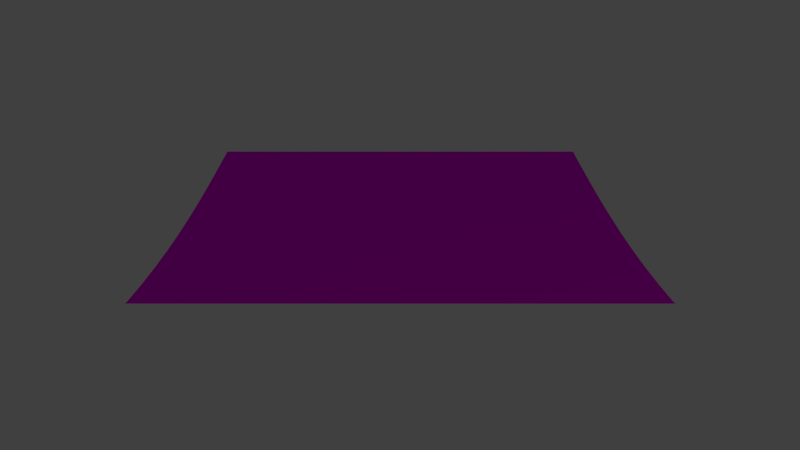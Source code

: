 # Source: track_ramp_bottom.blend  (saved by Blender 2.76.0; exported with 4.5.12 LTS)
import bpy
from mathutils import Matrix  # noqa: F401  (used for matrix-valued properties, if any)

bpy.ops.wm.read_factory_settings(use_empty=True)
scene = bpy.context.scene
scene.name = 'Scene'

# ---- collections
col_collection_1 = bpy.data.collections.new('Collection 1'); scene.collection.children.link(col_collection_1)

# ---- images (referenced by path relative to the original .blend; pixels are not part of the script)
import os
ASSET_DIR = os.environ.get("B2B_ASSET_DIR", "")  # directory of the original .blend (textures are referenced by path, not embedded)
HERE = os.path.dirname(os.path.abspath(__file__))  # packed textures are extracted next to this script under _unpacked/

def load_image(name, relpath, width, height, colorspace="sRGB"):
    """Load a texture the original file referenced (path relative to the .blend, or extracted next to this script)."""
    p = next((c for c in (os.path.join(HERE, relpath), os.path.join(ASSET_DIR, relpath)) if relpath and os.path.exists(c)), "")
    if p:
        img = bpy.data.images.load(p, check_existing=True)
        img.name = name
    else:  # same state as the original file: an image datablock whose file is absent (Cycles renders it pink)
        img = bpy.data.images.new(name, width, height)
        img.source = "FILE"
        img.filepath = "//" + (relpath or name)
    img.colorspace_settings.name = colorspace
    return img
img_grass_tga = load_image('grass.tga', 'grass.tga', 1024, 1024, 'sRGB')
img_pavement_tga = load_image('pavement.tga', 'pavement.tga', 1024, 1024, 'sRGB')

# ---- materials (node trees are filled in below, after node groups)
mat_grass = bpy.data.materials.new('grass')
mat_grass.alpha_threshold = 0.0
mat_grass.roughness = 0.5
mat_road = bpy.data.materials.new('road')
mat_road.alpha_threshold = 0.0
mat_road.roughness = 0.5

# ---- material node trees
mat_grass.use_nodes = True; mat_grass.node_tree.nodes.clear()
_N = mat_grass.node_tree.nodes; _L = mat_grass.node_tree.links
n0 = _N.new('ShaderNodeOutputMaterial'); n0.name = 'Material Output'; n0.location = (300, 300)
n1 = _N.new('ShaderNodeBsdfDiffuse'); n1.name = 'Diffuse BSDF'; n1.location = (10, 300)
n2 = _N.new('ShaderNodeTexImage'); n2.name = 'Image Texture'; n2.location = (-205, 284)
n2.width = 140
n2.image = img_grass_tga
_L.new(n1.outputs[0], n0.inputs[0])
_L.new(n2.outputs[0], n1.inputs[0])
n0.is_active_output = True
mat_road.use_nodes = True; mat_road.node_tree.nodes.clear()
_N = mat_road.node_tree.nodes; _L = mat_road.node_tree.links
n0 = _N.new('ShaderNodeBsdfDiffuse'); n0.name = 'Diffuse BSDF'; n0.location = (10, 300)
n1 = _N.new('ShaderNodeOutputMaterial'); n1.name = 'Material Output'; n1.location = (249, 295)
n2 = _N.new('ShaderNodeTexImage'); n2.name = 'Image Texture'; n2.location = (-347, 278)
n2.width = 258
n2.image = img_pavement_tga
_L.new(n0.outputs[0], n1.inputs[0])
_L.new(n2.outputs[0], n0.inputs[0])
n1.is_active_output = True

# ---- world
world_world = bpy.data.worlds.new('World'); scene.world = world_world
world_world.color = (0.05088, 0.05088, 0.05088)
world_world.use_sun_shadow = False
world_world.sun_shadow_jitter_overblur = 0.0
world_world.cycles.sampling_method = 'MANUAL'
world_world.cycles.sample_map_resolution = 256

# ---- cameras
cam_camera = bpy.data.cameras.new('Camera')
cam_camera.clip_end = 100.0
cam_camera.lens = 35.0
cam_camera.sensor_width = 32.0
cam_camera.sensor_height = 18.0
cam_camera.ortho_scale = 7.314
cam_camera.dof.focus_distance = 0.0

# ---- lights
light_lamp = bpy.data.lights.new('Lamp', 'POINT')
light_lamp.transmission_factor = 0.0
light_lamp.cutoff_distance = 30.0
light_lamp.energy = 100.0
light_lamp.shadow_buffer_clip_start = 1.001
light_lamp.shadow_soft_size = 0.1
light_lamp.shadow_maximum_resolution = 0.006
light_lamp.use_absolute_resolution = True
light_lamp.cycles.use_multiple_importance_sampling = False

# ---- meshes
me_plane_017 = bpy.data.meshes.new('Plane.017')
me_plane_017.from_pydata([(-1.0, -1.0, 0.0123), (1.0, -1.0, 0.0), (-1.0, 1.0, 0.0123), (1.0, 1.0, 0.0), (-3.0, -1.0, 0.049), (-3.0, 1.0, 0.049), (-5.0, -1.0, 0.109), (-5.0, 1.0, 0.109), (-7.0, -1.0, 0.1901), (-7.0, 1.0, 0.1901), (-9.0, -1.0, 0.2929), (-9.0, 1.0, 0.2929), (-11.0, -1.0, 0.4122), (-11.0, 1.0, 0.4122), (-13.0, -1.0, 0.546), (-13.0, 1.0, 0.546), (-15.0, -1.0, 0.691), (-15.0, 1.0, 0.691), (-17.0, -1.0, 0.8436), (-17.0, 1.0, 0.8436), (-19.0, -1.0, 1.0), (-19.0, 1.0, 1.0)], [], [(0, 1, 3, 2), (0, 2, 5, 4), (4, 5, 7, 6), (6, 7, 9, 8), (8, 9, 11, 10), (10, 11, 13, 12), (12, 13, 15, 14), (14, 15, 17, 16), (16, 17, 19, 18), (18, 19, 21, 20)])
_uv = me_plane_017.uv_layers.new(name='UVMap')
_uv.uv.foreach_set('vector', [0.9001, 3.167e-05, 1.0, 3.16e-05, 1.0, 0.09987, 0.9001, 0.09987, 0.9001, 3.167e-05, 0.9001, 0.09987, 0.8003, 0.09987, 0.8003, 3.176e-05, 0.8003, 3.176e-05, 0.8003, 0.09987, 0.7004, 0.09987, 0.7004, 3.186e-05, 0.7004, 3.186e-05, 0.7004, 0.09987, 0.6005, 0.09987, 0.6005, 3.192e-05, 0.6005, 3.192e-05, 0.6005, 0.09987, 0.5005, 0.09987, 0.5005, 3.198e-05, 0.5005, 3.198e-05, 0.5005, 0.09987, 0.4005, 0.09987, 0.4005, 3.201e-05, 0.4005, 3.201e-05, 0.4005, 0.09987, 0.3004, 0.09987, 0.3004, 3.204e-05, 0.3004, 3.204e-05, 0.3004, 0.09987, 0.2003, 0.09987, 0.2003, 3.206e-05, 0.2003, 3.206e-05, 0.2003, 0.09987, 0.1002, 0.09987, 0.1002, 3.203e-05, 0.1002, 3.203e-05, 0.1002, 0.09987, 3.16e-05, 0.09987, 3.169e-05, 3.205e-05])
me_plane_017.materials.append(mat_grass)
me_plane_017.use_remesh_preserve_volume = False
me_plane_017.use_remesh_preserve_attributes = False
me_plane_017.use_mirror_vertex_groups = False
me_plane_017.update()
me_plane_015 = bpy.data.meshes.new('Plane.015')
me_plane_015.from_pydata([(-1.0, -1.0, 0.0123), (1.0, -1.0, 0.0), (-1.0, 1.0, 0.0123), (1.0, 1.0, 0.0), (-3.0, -1.0, 0.049), (-3.0, 1.0, 0.049), (-5.0, -1.0, 0.109), (-5.0, 1.0, 0.109), (-7.0, -1.0, 0.1901), (-7.0, 1.0, 0.1901), (-9.0, -1.0, 0.2929), (-9.0, 1.0, 0.2929), (-11.0, -1.0, 0.4122), (-11.0, 1.0, 0.4122), (-13.0, -1.0, 0.546), (-13.0, 1.0, 0.546), (-15.0, -1.0, 0.691), (-15.0, 1.0, 0.691), (-17.0, -1.0, 0.8436), (-17.0, 1.0, 0.8436), (-19.0, -1.0, 1.0), (-19.0, 1.0, 1.0)], [], [(0, 1, 3, 2), (0, 2, 5, 4), (4, 5, 7, 6), (6, 7, 9, 8), (8, 9, 11, 10), (10, 11, 13, 12), (12, 13, 15, 14), (14, 15, 17, 16), (16, 17, 19, 18), (18, 19, 21, 20)])
_uv = me_plane_015.uv_layers.new(name='UVMap')
_uv.uv.foreach_set('vector', [0.9001, 3.167e-05, 1.0, 3.16e-05, 1.0, 0.09987, 0.9001, 0.09987, 0.9001, 3.167e-05, 0.9001, 0.09987, 0.8003, 0.09987, 0.8003, 3.176e-05, 0.8003, 3.176e-05, 0.8003, 0.09987, 0.7004, 0.09987, 0.7004, 3.186e-05, 0.7004, 3.186e-05, 0.7004, 0.09987, 0.6005, 0.09987, 0.6005, 3.192e-05, 0.6005, 3.192e-05, 0.6005, 0.09987, 0.5005, 0.09987, 0.5005, 3.198e-05, 0.5005, 3.198e-05, 0.5005, 0.09987, 0.4005, 0.09987, 0.4005, 3.201e-05, 0.4005, 3.201e-05, 0.4005, 0.09987, 0.3004, 0.09987, 0.3004, 3.204e-05, 0.3004, 3.204e-05, 0.3004, 0.09987, 0.2003, 0.09987, 0.2003, 3.206e-05, 0.2003, 3.206e-05, 0.2003, 0.09987, 0.1002, 0.09987, 0.1002, 3.203e-05, 0.1002, 3.203e-05, 0.1002, 0.09987, 3.16e-05, 0.09987, 3.169e-05, 3.205e-05])
me_plane_015.materials.append(mat_grass)
me_plane_015.use_remesh_preserve_volume = False
me_plane_015.use_remesh_preserve_attributes = False
me_plane_015.use_mirror_vertex_groups = False
me_plane_015.update()
me_plane_002 = bpy.data.meshes.new('Plane.002')
me_plane_002.from_pydata([(-1.0, -1.0, 0.0123), (1.0, -1.0, 0.0), (-1.0, 1.0, 0.0123), (1.0, 1.0, 0.0), (-3.0, -1.0, 0.0489), (-3.0, 1.0, 0.0489), (-5.0, -1.0, 0.109), (-5.0, 1.0, 0.109), (-7.0, -1.0, 0.1901), (-7.0, 1.0, 0.1901), (-9.0, -1.0, 0.2929), (-9.0, 1.0, 0.2929), (-11.0, -1.0, 0.4122), (-11.0, 1.0, 0.4122), (-13.0, -1.0, 0.546), (-13.0, 1.0, 0.546), (-15.0, -1.0, 0.6901), (-15.0, 1.0, 0.6901), (-17.0, -1.0, 0.8436), (-17.0, 1.0, 0.8436), (-19.0, -1.0, 1.0), (-19.0, 1.0, 1.0)], [], [(0, 1, 3, 2), (0, 2, 5, 4), (4, 5, 7, 6), (6, 7, 9, 8), (8, 9, 11, 10), (10, 11, 13, 12), (12, 13, 15, 14), (14, 15, 17, 16), (16, 17, 19, 18), (18, 19, 21, 20)])
_uv = me_plane_002.uv_layers.new(name='UVMap')
_uv.uv.foreach_set('vector', [1.0, 0.9002, 1.0, 1.0, 1.729e-06, 1.0, 1.609e-06, 0.9002, 1.0, 0.9002, 1.609e-06, 0.9002, 1.371e-06, 0.8004, 1.0, 0.8004, 1.0, 0.8004, 1.371e-06, 0.8004, 1.431e-06, 0.7005, 1.0, 0.7005, 1.0, 0.7005, 1.431e-06, 0.7005, 1.311e-06, 0.6005, 1.0, 0.6005, 1.0, 0.6005, 1.311e-06, 0.6005, 1.013e-06, 0.5005, 1.0, 0.5005, 1.0, 0.5005, 1.013e-06, 0.5005, 5.96e-07, 0.4005, 1.0, 0.4005, 1.0, 0.4005, 5.96e-07, 0.4005, 1.073e-06, 0.3004, 1.0, 0.3004, 1.0, 0.3004, 1.073e-06, 0.3004, 2.98e-07, 0.2003, 1.0, 0.2003, 1.0, 0.2003, 2.98e-07, 0.2003, 1.788e-07, 0.1001, 1.0, 0.1001, 1.0, 0.1001, 1.788e-07, 0.1001, 0.0, 0.0, 1.0, 0.0])
me_plane_002.materials.append(mat_road)
me_plane_002.use_remesh_preserve_volume = False
me_plane_002.use_remesh_preserve_attributes = False
me_plane_002.use_mirror_vertex_groups = False
me_plane_002.update()

# ---- objects
ob_grass_001 = bpy.data.objects.new('Grass.001', me_plane_017)
ob_grass = bpy.data.objects.new('Grass', me_plane_015)
ob_road = bpy.data.objects.new('Road', me_plane_002)
ob_lamp = bpy.data.objects.new('Lamp', light_lamp)
ob_camera = bpy.data.objects.new('Camera', cam_camera)

# ---- transforms, parenting, visibility, modifiers, constraints
ob_grass_001.location = (4.5, -4.0, 0.0)
ob_grass_001.scale = (0.5, 1.0, 1.0)
ob_grass_001.lineart.crease_threshold = 0.0
ob_grass.location = (4.5, 4.0, 0.0)
ob_grass.scale = (0.5, 1.0, 1.0)
ob_grass.lineart.crease_threshold = 0.0
ob_road.location = (4.5, 0.0, 0.0)
ob_road.scale = (0.5, 3.0, 1.0)
ob_road.lineart.crease_threshold = 0.0
ob_lamp.location = (17.07, 8.143, 5.904)
ob_lamp.rotation_euler = (0.6503, 0.05522, 1.866)
ob_lamp.lock_rotations_4d = False
ob_lamp.empty_display_type = 'ARROWS'
ob_lamp.color = (0.0, 0.0, 0.0, 0.0)
ob_lamp.lineart.crease_threshold = 0.0
ob_camera.location = (20.0, 0.0, 5.5)
ob_camera.rotation_euler = (1.309, 0.0, 1.571)
ob_camera.lock_rotations_4d = False
ob_camera.empty_display_type = 'ARROWS'
ob_camera.color = (0.0, 0.0, 0.0, 0.0)
ob_camera.display_type = 'WIRE'
ob_camera.lineart.crease_threshold = 0.0

# ---- collection membership
col_collection_1.objects.link(ob_grass_001)
col_collection_1.objects.link(ob_grass)
col_collection_1.objects.link(ob_road)
col_collection_1.objects.link(ob_lamp)
col_collection_1.objects.link(ob_camera)

# ---- scene / render settings (as saved in the file)
scene.camera = ob_camera
scene.frame_start = 1; scene.frame_end = 250; scene.frame_set(1)
scene.render.engine = 'CYCLES'
scene.render.resolution_percentage = 50
scene.render.dither_intensity = 0.0
scene.cycles.use_denoising = False
scene.cycles.samples = 10
scene.cycles.sampling_pattern = 'TABULATED_SOBOL'
scene.cycles.light_sampling_threshold = 0.0
scene.cycles.use_adaptive_sampling = False
scene.cycles.use_light_tree = False
scene.cycles.blur_glossy = 0.0
scene.cycles.pixel_filter_type = 'GAUSSIAN'
scene.cycles.sample_clamp_indirect = 0.0
scene.view_settings.view_transform = 'Standard'
bpy.context.view_layer.update()

